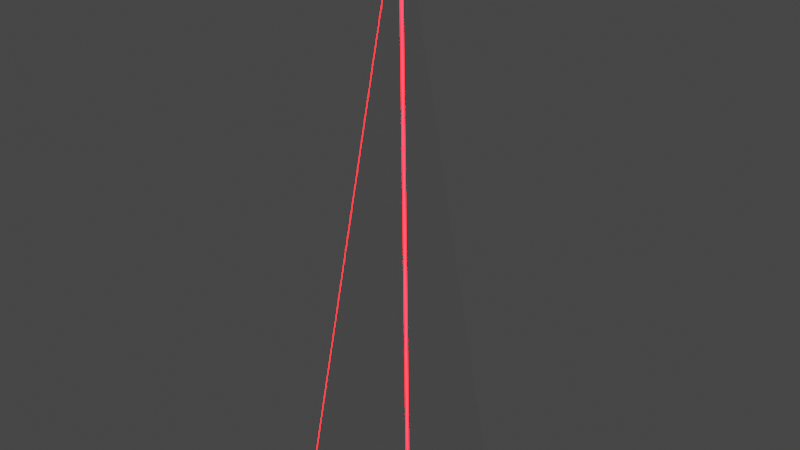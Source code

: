 # Source: spike.blend  (saved by Blender 3.1.7; exported with 4.5.12 LTS)
import bpy
from mathutils import Matrix  # noqa: F401  (used for matrix-valued properties, if any)

bpy.ops.wm.read_factory_settings(use_empty=True)
scene = bpy.context.scene
scene.name = 'Scene'

# ---- collections
col_spike = bpy.data.collections.new('spike'); scene.collection.children.link(col_spike)

# ---- materials (node trees are filled in below, after node groups)
mat_spike_metal = bpy.data.materials.new('spike_metal')
mat_spike_metal.use_transparent_shadow = False
mat_spike_base = bpy.data.materials.new('spike_base')
mat_spike_base.use_transparent_shadow = False

# ---- node groups
ng_auto_smooth = bpy.data.node_groups.new('Auto Smooth', 'GeometryNodeTree')
_s = ng_auto_smooth.interface.new_socket(name='Geometry', in_out='OUTPUT', socket_type='NodeSocketGeometry')
_s = ng_auto_smooth.interface.new_socket(name='Geometry', in_out='INPUT', socket_type='NodeSocketGeometry')
_s = ng_auto_smooth.interface.new_socket(name='Angle', in_out='INPUT', socket_type='NodeSocketFloat')
_s.subtype = 'ANGLE'
_s.min_value = 0.0
_s.max_value = 3.142
ng_auto_smooth.is_modifier = True
_N = ng_auto_smooth.nodes; _L = ng_auto_smooth.links
n0 = _N.new('NodeGroupOutput'); n0.name = 'Group Output'; n0.location = (480, -100)
n1 = _N.new('NodeGroupInput'); n1.name = 'Group Input'; n1.location = (-420, -300)
n2 = _N.new('NodeGroupInput'); n2.name = 'Group Input.001'; n2.location = (-60, -100)
n3 = _N.new('GeometryNodeSetShadeSmooth'); n3.name = 'Set Shade Smooth'; n3.location = (120, -100)
n3.domain = 'EDGE'
n4 = _N.new('GeometryNodeSetShadeSmooth'); n4.name = 'Set Shade Smooth.001'; n4.location = (300, -100)
n5 = _N.new('GeometryNodeInputMeshEdgeAngle'); n5.name = 'Edge Angle'; n5.location = (-420, -220)
n6 = _N.new('GeometryNodeInputEdgeSmooth'); n6.name = 'Is Edge Smooth'; n6.location = (-60, -160)
n7 = _N.new('GeometryNodeInputShadeSmooth'); n7.name = 'Is Face Smooth'; n7.location = (-240, -340)
n8 = _N.new('FunctionNodeBooleanMath'); n8.name = 'Boolean Math'; n8.location = (-60, -220)
n9 = _N.new('FunctionNodeCompare'); n9.name = 'Compare'; n9.location = (-240, -180)
n9.operation = 'LESS_EQUAL'
_L.new(n5.outputs[0], n9.inputs[0])
_L.new(n4.outputs[0], n0.inputs[0])
_L.new(n1.outputs[1], n9.inputs[1])
_L.new(n9.outputs[0], n8.inputs[0])
_L.new(n7.outputs[0], n8.inputs[1])
_L.new(n2.outputs[0], n3.inputs[0])
_L.new(n6.outputs[0], n3.inputs[1])
_L.new(n3.outputs[0], n4.inputs[0])
_L.new(n8.outputs[0], n3.inputs[2])
n0.is_active_output = True

# ---- material node trees
mat_spike_metal.use_nodes = True; mat_spike_metal.node_tree.nodes.clear()
_N = mat_spike_metal.node_tree.nodes; _L = mat_spike_metal.node_tree.links
n0 = _N.new('ShaderNodeBsdfPrincipled'); n0.name = 'Principled BSDF'; n0.location = (10, 300)
n0.distribution = 'GGX'
n0.subsurface_method = 'RANDOM_WALK_SKIN'
n0.inputs[0].default_value = (1.0, 1.0, 1.0, 1.0)
n0.inputs[1].default_value = 1.0
n0.inputs[2].default_value = 0.3394
n0.inputs[3].default_value = 1.45
n0.inputs[27].default_value = (0.0, 0.0, 0.0, 1.0)
n0.inputs[28].default_value = 1.0
n1 = _N.new('ShaderNodeOutputMaterial'); n1.name = 'Material Output'; n1.location = (300, 300)
_L.new(n0.outputs[0], n1.inputs[0])
n1.is_active_output = True
mat_spike_base.use_nodes = True; mat_spike_base.node_tree.nodes.clear()
_N = mat_spike_base.node_tree.nodes; _L = mat_spike_base.node_tree.links
n0 = _N.new('ShaderNodeBsdfPrincipled'); n0.name = 'Principled BSDF'; n0.location = (10, 300)
n0.distribution = 'GGX'
n0.subsurface_method = 'RANDOM_WALK_SKIN'
n0.inputs[3].default_value = 1.45
n0.inputs[27].default_value = (1.0, 0.0, 0.002189, 1.0)
n0.inputs[28].default_value = 28.8
n1 = _N.new('ShaderNodeOutputMaterial'); n1.name = 'Material Output'; n1.location = (300, 300)
_L.new(n0.outputs[0], n1.inputs[0])
n1.is_active_output = True

# ---- world
world_world = bpy.data.worlds.new('World'); scene.world = world_world
world_world.use_nodes = True; world_world.node_tree.nodes.clear()
_N = world_world.node_tree.nodes; _L = world_world.node_tree.links
n0 = _N.new('ShaderNodeOutputWorld'); n0.name = 'World Output'; n0.location = (300, 300)
n1 = _N.new('ShaderNodeBackground'); n1.name = 'Background'; n1.location = (10, 300)
n1.inputs[0].default_value = (0.05088, 0.05088, 0.05088, 1.0)
_L.new(n1.outputs[0], n0.inputs[0])
n0.is_active_output = True
world_world.color = (0.05088, 0.05088, 0.05088)
world_world.use_sun_shadow = False
world_world.sun_shadow_jitter_overblur = 0.0

# ---- meshes
me_cube_001 = bpy.data.meshes.new('Cube.001')
me_cube_001.from_pydata([(0.0, -0.02745, 0.9451), (0.02745, 0.0, 0.9451), (0.0, 0.02745, 0.9451), (-0.02745, 0.0, 0.9451), (-0.9464, -0.9739, -0.9478), (-0.9739, -0.9464, -0.9478), (-0.9739, 0.9464, -0.9478), (-0.9464, 0.9739, -0.9478), (0.9739, -0.9464, -0.9478), (0.9464, -0.9739, -0.9478), (0.9464, 0.9739, -0.9478), (0.9739, 0.9464, -0.9478)], [], [(7, 2, 10), (9, 0, 4), (11, 1, 8), (0, 1, 2, 3), (4, 0, 3, 5), (2, 7, 6, 3), (8, 1, 0, 9), (1, 11, 10, 2), (5, 3, 6)])
me_cube_001.polygons.foreach_set('use_smooth', [True] * 9)
me_cube_001.polygons.foreach_set('material_index', [0, 0, 0, 1, 1, 1, 1, 1, 0])
_uv = me_cube_001.uv_layers.new(name='UVMap')
_uv.uv.foreach_set('vector', [0.3815, 0.26, 0.6181, 0.4966, 0.3815, 0.4966, 0.3815, 0.76, 0.6181, 0.9966, 0.3815, 0.9966, 0.3815, 0.51, 0.6181, 0.7466, 0.3815, 0.7466, 0.6181, 0.9966, 0.6193, 0.9943, 0.6216, 1.0, 0.6193, 1.0, 0.3815, 0.9966, 0.6181, 0.9966, 0.6193, 1.0, 0.3827, 1.0, 0.6181, 0.4966, 0.3815, 0.26, 0.3827, 0.2577, 0.6193, 0.4943, 0.3827, 0.7577, 0.6193, 0.9943, 0.6181, 0.9966, 0.3815, 0.76, 0.6181, 0.7466, 0.3815, 0.51, 0.3827, 0.5077, 0.6193, 0.7443, 0.3815, 0.009957, 0.6181, 0.2466, 0.3815, 0.2466])
me_cube_001.materials.append(mat_spike_metal)
me_cube_001.materials.append(mat_spike_base)
me_cube_001.use_remesh_fix_poles = True
me_cube_001.use_remesh_preserve_attributes = False
me_cube_001.update()

# ---- objects
ob_spike = bpy.data.objects.new('spike', me_cube_001)

# ---- transforms, parenting, visibility, modifiers, constraints
ob_spike.location = (0.0, 0.0, 0.0)
ob_spike.scale = (1.0, 1.0, 4.672)
_m = ob_spike.modifiers.new('Auto Smooth', 'NODES')
_m.node_group = ng_auto_smooth
_gi = [s.identifier for s in ng_auto_smooth.interface.items_tree if s.item_type == 'SOCKET' and s.in_out == 'INPUT']
_m[_gi[1]] = 0.5236  # Angle

# ---- collection membership
col_spike.objects.link(ob_spike)

# ---- scene / render settings (as saved in the file)
scene.frame_start = 1; scene.frame_end = 250; scene.frame_set(1)
scene.render.engine = 'BLENDER_EEVEE_NEXT'
scene.render.use_motion_blur = True
scene.cycles.sampling_pattern = 'TABULATED_SOBOL'
scene.cycles.use_light_tree = False
scene.eevee.use_gtao = True
scene.eevee.use_raytracing = True
scene.view_settings.view_transform = 'Filmic'
bpy.context.view_layer.update()

# ---- added for rendering (the .blend has no active camera): camera
cam_auto = bpy.data.cameras.new('AutoCamera')
cam_auto.lens = 50.0
cam_auto.sensor_width = 36.0
cam_auto.clip_end = 1000.0
ob_auto_camera = bpy.data.objects.new('AutoCamera', cam_auto)
scene.collection.objects.link(ob_auto_camera)
ob_auto_camera.location = (8.5695, -10.2834, 6.8493)
ob_auto_camera.rotation_euler = (1.09748, -7.21219e-08, 0.694738)
scene.camera = ob_auto_camera
bpy.context.view_layer.update()

